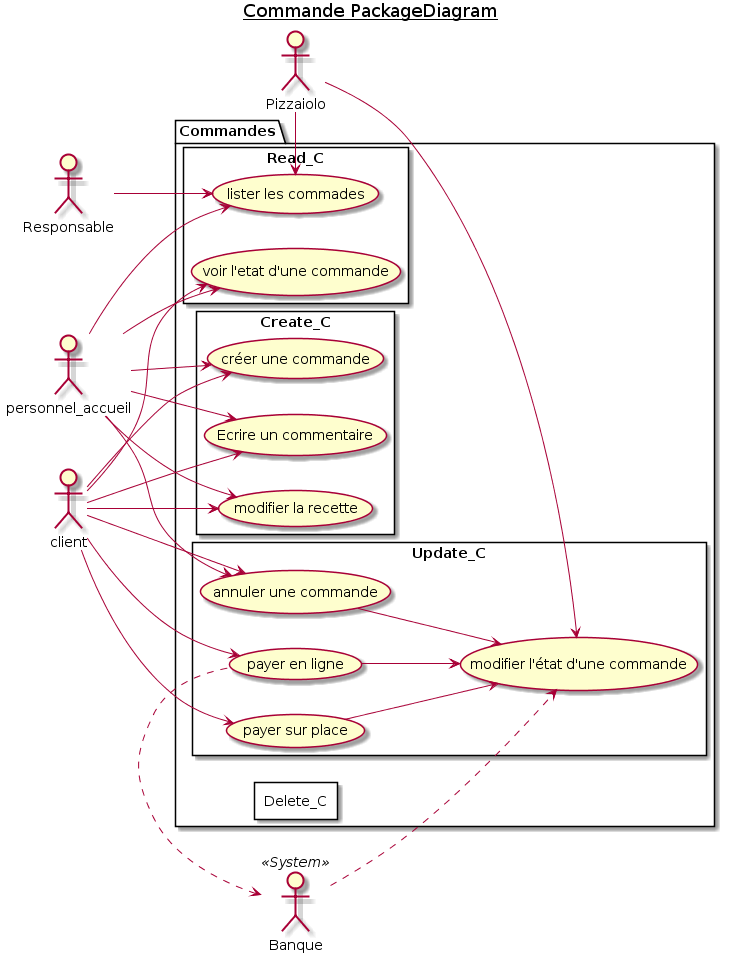

The diagram above was rendered by PlantUML. Its source (embedded in the PNG):
@startuml 3_Commande_PackageDiagram

title <u>Commande PackageDiagram</u>

actor Responsable as RESP
actor Pizzaiolo as PIZLO
actor personnel_accueil as ACCUEIL
actor client as CUSTOMER
actor Banque <<System>> as BANK

package Commandes {
    left to right direction
    rectangle Create_C {
        (créer une commande) AS CREATE_CMD
        (Ecrire un commentaire) AS COMMENT_CMD
        (modifier la recette) AS CUSTO_CMD
    }
    rectangle Read_C {
        (voir l'etat d'une commande) AS SHOW_STATE_CMD
        (lister les commades) AS LIST_CMD
    }
    rectangle Update_C {
        (modifier l'état d'une commande) AS MODIFY_STATE_CMD
        (annuler une commande) AS CANCEL_CMD
        (payer sur place) AS PAY_STORE_CMD
        (payer en ligne) AS PAY_ONLINE_CMD
    }
    rectangle Delete_C {
        
    }
}

PAY_ONLINE_CMD --> MODIFY_STATE_CMD
PAY_STORE_CMD --> MODIFY_STATE_CMD
CANCEL_CMD --> MODIFY_STATE_CMD

RESP --> LIST_CMD
PIZLO -l-> LIST_CMD
PIZLO --> MODIFY_STATE_CMD
ACCUEIL --> CREATE_CMD
ACCUEIL --> COMMENT_CMD
ACCUEIL --> CUSTO_CMD
ACCUEIL --> SHOW_STATE_CMD
ACCUEIL --> LIST_CMD
ACCUEIL --> CANCEL_CMD
CUSTOMER --> CREATE_CMD
CUSTOMER --> COMMENT_CMD
CUSTOMER --> CUSTO_CMD
CUSTOMER --> SHOW_STATE_CMD
CUSTOMER --> CANCEL_CMD
CUSTOMER --> PAY_STORE_CMD
CUSTOMER --> PAY_ONLINE_CMD
BANK <.r. PAY_ONLINE_CMD
BANK ..> MODIFY_STATE_CMD

@enduml